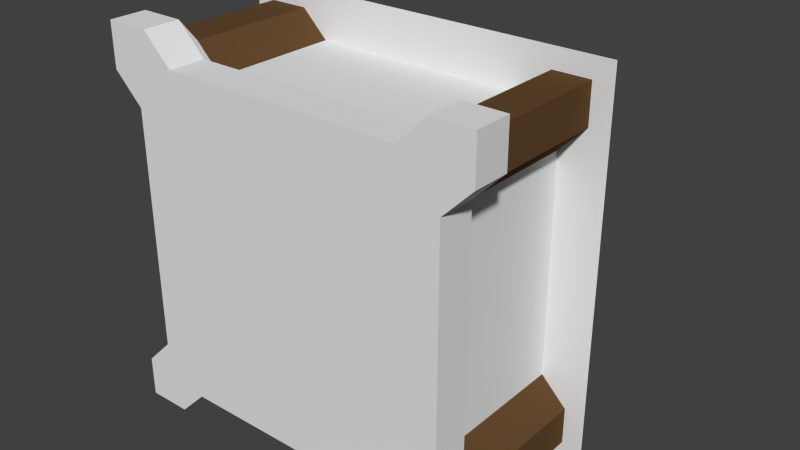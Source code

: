 # Source: Building_-_1x1.blend  (saved by Blender 2.72.0; exported with 4.5.12 LTS)
import bpy
from mathutils import Matrix  # noqa: F401  (used for matrix-valued properties, if any)

bpy.ops.wm.read_factory_settings(use_empty=True)
scene = bpy.context.scene
scene.name = 'Scene'

# ---- collections
col_collection_1 = bpy.data.collections.new('Collection 1'); scene.collection.children.link(col_collection_1)

# ---- materials (node trees are filled in below, after node groups)
mat_stones = bpy.data.materials.new('Stones')
mat_stones.alpha_threshold = 0.0
mat_stones.use_transparent_shadow = False
mat_stones.roughness = 0.5
mat_stones.line_color = (0.0, 0.0, 0.0, 1.0)
mat_roof = bpy.data.materials.new('Roof')
mat_roof.alpha_threshold = 0.0
mat_roof.use_transparent_shadow = False
mat_roof.roughness = 0.5
mat_dark = bpy.data.materials.new('Dark')
mat_dark.alpha_threshold = 0.0
mat_dark.use_transparent_shadow = False
mat_dark.diffuse_color = (0.0, 0.0, 0.0, 1.0)
mat_dark.roughness = 0.5
mat_dark.specular_intensity = 0.0
mat_wood = bpy.data.materials.new('Wood')
mat_wood.alpha_threshold = 0.0
mat_wood.use_transparent_shadow = False
mat_wood.diffuse_color = (0.1237, 0.06458, 0.02689, 1.0)
mat_wood.roughness = 0.5
mat_wood.specular_intensity = 0.05

# ---- material node trees

# ---- world
world_world = bpy.data.worlds.new('World'); scene.world = world_world
world_world.color = (0.05088, 0.05088, 0.05088)
world_world.use_sun_shadow = False
world_world.sun_shadow_jitter_overblur = 0.0
world_world.cycles.sampling_method = 'MANUAL'
world_world.cycles.sample_map_resolution = 256

# ---- meshes
me_building___1x1 = bpy.data.meshes.new('Building - 1x1')
me_building___1x1.from_pydata([(-2.625, 0.75, 2.625), (-2.625, 0.75, -2.625), (2.625, 0.75, -2.625), (2.625, 0.75, 2.625), (-2.1, 1.5, 2.1), (-2.1, 1.5, -2.1), (2.1, 1.5, -2.1), (2.1, 1.5, 2.1), (-0.693, 1.5, 0.693), (-0.693, 1.5, -0.693), (0.693, 1.5, -0.693), (0.693, 1.5, 0.693), (-0.693, 2.5, 0.693), (-0.693, 2.5, -0.693), (0.693, 2.5, -0.693), (0.693, 2.5, 0.693), (-0.4574, 2.5, 0.4574), (-0.4574, 2.5, -0.4574), (0.4574, 2.5, -0.4574), (0.4574, 2.5, 0.4574), (-0.4574, 2.0, 0.4574), (-0.4574, 2.0, -0.4574), (0.4574, 2.0, -0.4574), (0.4574, 2.0, 0.4574), (-2.201, -1.6, 1.607), (2.199, -1.6, 1.607), (-2.201, -1.6, -1.649), (2.199, -1.6, -1.649), (2.0, 1.0, -2.0), (2.0, 1.0, 2.0), (-2.0, 1.0, 2.0), (-2.0, 1.0, -2.0), (2.0, -1.0, -1.5), (-2.0, -1.0, -1.5), (2.0, 1.0, -1.5), (-2.0, 1.0, -1.5), (2.0, -1.0, 1.46), (2.0, 1.0, 1.46), (-2.0, -1.0, 1.46), (-2.0, 1.0, 1.46), (1.5, -1.0, -2.0), (1.5, -1.0, 2.0), (1.5, 1.0, -2.0), (1.5, 1.0, 2.0), (-2.201, -1.6, -2.199), (1.5, 1.0, -1.5), (-2.201, -1.6, 2.201), (1.5, 1.0, 1.46), (-1.46, -1.0, -2.0), (-1.46, -1.0, 2.0), (-1.46, 1.0, -2.0), (-1.46, 1.0, 2.0), (2.199, -1.6, 2.201), (2.199, -1.6, -2.199), (-1.46, 1.0, -1.5), (-1.46, 1.0, 1.46), (2.354, -1.0, 2.354), (-1.814, 1.0, 2.354), (-1.814, -1.0, 2.354), (-2.354, 1.0, 1.814), (-2.354, -1.0, 1.814), (-2.354, 1.0, 2.354), (-2.354, -1.0, 2.354), (2.354, 1.0, 2.354), (2.354, -1.0, 1.814), (2.354, 1.0, 1.814), (1.854, -1.0, 2.354), (1.854, 1.0, 2.354), (-2.354, -1.0, -2.354), (-2.354, 1.0, -2.354), (-2.354, -1.0, -1.854), (-2.354, 1.0, -1.854), (-1.814, -1.0, -2.354), (-1.814, 1.0, -2.354), (2.354, -1.0, -2.354), (2.354, 1.0, -2.354), (2.354, -1.0, -1.854), (2.354, 1.0, -1.854), (1.854, -1.0, -2.354), (1.854, 1.0, -2.354), (2.199, -1.1, -1.649), (-2.201, -1.1, -1.649), (2.199, -1.1, 1.607), (-2.201, -1.1, 1.607), (1.649, -1.1, -2.199), (1.649, -1.1, 2.201), (-1.607, -1.1, -2.199), (-1.607, -1.1, 2.201), (2.588, -1.1, 2.59), (-1.996, -1.1, 2.59), (-2.59, -1.1, 1.996), (-2.59, -1.1, 2.59), (2.588, -1.1, 1.996), (2.038, -1.1, 2.59), (-2.59, -1.1, -2.588), (-2.59, -1.1, -2.038), (-1.996, -1.1, -2.588), (2.588, -1.1, -2.588), (2.588, -1.1, -2.038), (2.038, -1.1, -2.588), (1.649, -1.6, -2.199), (1.649, -1.6, 2.201), (1.649, -1.6, -1.649), (1.649, -1.6, 1.607), (-1.607, -1.6, -2.199), (-1.607, -1.6, 2.201), (-1.607, -1.6, -1.649), (-1.607, -1.6, 1.607), (2.588, -1.6, 2.59), (-1.996, -1.6, 2.59), (-2.59, -1.6, 1.996), (-2.59, -1.6, 2.59), (2.588, -1.6, 1.996), (2.038, -1.6, 2.59), (-2.59, -1.6, -2.588), (-2.59, -1.6, -2.038), (-1.996, -1.6, -2.588), (2.588, -1.6, -2.588), (2.588, -1.6, -2.038), (2.038, -1.6, -2.588)], [], [(4, 5, 1, 0), (5, 6, 2, 1), (6, 7, 3, 2), (7, 4, 0, 3), (0, 1, 2, 3), (4, 7, 11, 8), (8, 11, 15, 12), (7, 6, 10, 11), (6, 5, 9, 10), (5, 4, 8, 9), (12, 15, 19, 16), (11, 10, 14, 15), (10, 9, 13, 14), (9, 8, 12, 13), (16, 19, 23, 20), (15, 14, 18, 19), (14, 13, 17, 18), (13, 12, 16, 17), (23, 22, 21, 20), (19, 18, 22, 23), (18, 17, 21, 22), (17, 16, 20, 21), (48, 40, 84, 86), (55, 39, 30, 51), (29, 43, 67, 63), (39, 38, 60, 59), (33, 35, 71, 70), (50, 48, 72, 73), (66, 41, 85, 93), (50, 31, 35, 54), (42, 28, 75, 79), (38, 39, 35, 33), (38, 33, 81, 83), (54, 35, 39, 55), (32, 34, 37, 36), (49, 51, 57, 58), (40, 78, 99, 84), (37, 47, 43, 29), (43, 41, 66, 67), (40, 42, 79, 78), (33, 70, 95, 81), (28, 42, 45, 34), (64, 56, 88, 92), (34, 45, 47, 37), (49, 58, 89, 87), (47, 55, 51, 43), (41, 43, 51, 49), (42, 40, 48, 50), (70, 68, 94, 95), (42, 50, 54, 45), (76, 32, 80, 98), (45, 54, 55, 47), (30, 39, 59, 61), (56, 66, 93, 88), (58, 57, 61, 62), (62, 61, 59, 60), (51, 30, 61, 57), (58, 62, 91, 89), (64, 65, 63, 56), (56, 63, 67, 66), (41, 49, 87, 85), (36, 37, 65, 64), (37, 29, 63, 65), (78, 74, 97, 99), (70, 71, 69, 68), (73, 72, 68, 69), (35, 31, 69, 71), (31, 50, 73, 69), (72, 48, 86, 96), (36, 64, 92, 82), (74, 75, 77, 76), (75, 74, 78, 79), (60, 38, 83, 90), (34, 32, 76, 77), (28, 34, 77, 75), (68, 72, 96, 94), (90, 83, 24, 110), (89, 91, 111, 109), (92, 88, 108, 112), (86, 84, 100, 104), (99, 97, 117, 119), (93, 85, 101, 113), (98, 80, 27, 118), (82, 92, 112, 25), (95, 94, 114, 115), (91, 90, 110, 111), (87, 89, 109, 105), (81, 95, 115, 26), (83, 81, 26, 24), (97, 98, 118, 117), (88, 93, 113, 108), (85, 87, 105, 101), (80, 82, 25, 27), (62, 60, 90, 91), (74, 76, 98, 97), (32, 36, 82, 80), (107, 105, 46, 24), (104, 106, 26, 44), (106, 107, 24, 26), (25, 52, 101, 103), (53, 27, 102, 100), (27, 25, 103, 102), (103, 101, 105, 107), (100, 102, 106, 104), (102, 103, 107, 106), (24, 46, 111, 110), (46, 105, 109, 111), (101, 52, 108, 113), (52, 25, 112, 108), (44, 26, 115, 114), (104, 44, 114, 116), (53, 100, 119, 117), (27, 53, 117, 118), (96, 86, 104, 116), (84, 99, 119, 100), (94, 96, 116, 114)])
me_building___1x1.polygons.foreach_set('material_index', [1, 1, 1, 1, 1, 1, 0, 1, 1, 1, 0, 0, 0, 0, 0, 0, 0, 0, 2, 0, 0, 0, 0, 0, 0, 3, 3, 3, 0, 0, 0, 0, 0, 0, 0, 3, 0, 0, 3, 3, 0, 0, 0, 0, 0, 0, 0, 0, 0, 0, 0, 0, 0, 0, 3, 3, 0, 0, 3, 3, 0, 3, 0, 0, 3, 3, 0, 0, 0, 0, 3, 3, 0, 3, 0, 0, 0, 0, 0, 0, 0, 0, 0, 0, 0, 0, 0, 0, 0, 0, 0, 0, 0, 0, 0, 0, 0, 0, 0, 0, 0, 0, 0, 0, 0, 0, 0, 0, 0, 0, 0, 0, 0, 0, 0, 0])
_uv = me_building___1x1.uv_layers.new(name='UVMap')
_uv.uv.foreach_set('vector', [0.8068, 0.2832, 0.8068, 0.03147, 0.8983, 0.0, 0.8983, 0.3147, 0.9042, 0.3592, 0.8934, 0.5371, 0.8004, 0.5371, 0.814, 0.3147, 0.8934, 0.5371, 0.9042, 0.7151, 0.814, 0.7596, 0.8004, 0.5371, 0.8004, 0.977, 0.8004, 0.7986, 0.8932, 0.7596, 0.8932, 0.9825, 2.874e-08, 0.3147, 0.0, 2.858e-08, 0.3164, 0.0, 0.3164, 0.3147, 0.5695, 0.8485, 0.3164, 0.8485, 0.4012, 0.7642, 0.4847, 0.7642, 0.3164, 0.852, 0.3754, 0.8485, 0.3754, 0.9681, 0.3164, 0.9717, 0.3164, 0.8485, 0.3164, 0.5968, 0.4012, 0.6811, 0.4012, 0.7642, 0.3164, 0.5968, 0.5695, 0.5968, 0.4847, 0.6811, 0.4012, 0.6811, 0.5695, 0.5968, 0.5695, 0.8485, 0.4847, 0.7642, 0.4847, 0.6811, 0.2097, 0.9549, 0.1261, 0.9549, 0.1403, 0.9408, 0.1955, 0.9408, 0.3754, 0.8485, 0.4345, 0.852, 0.4345, 0.9717, 0.3754, 0.9681, 0.9042, 0.6364, 0.9633, 0.64, 0.9633, 0.7596, 0.9042, 0.7561, 0.4345, 0.8485, 0.518, 0.8485, 0.518, 0.9683, 0.4345, 0.9683, 0.7651, 0.9306, 0.7262, 0.9282, 0.7262, 0.8684, 0.7651, 0.8708, 0.1261, 0.9549, 0.1261, 0.8719, 0.1403, 0.886, 0.1403, 0.9408, 0.1261, 0.8719, 0.2097, 0.8719, 0.1955, 0.886, 0.1403, 0.886, 0.2097, 0.8719, 0.2097, 0.9549, 0.1955, 0.9408, 0.1955, 0.886, 0.7314, 0.2944, 0.7314, 0.2396, 0.7865, 0.2396, 0.7865, 0.2944, 0.6763, 0.2396, 0.7314, 0.2396, 0.7314, 0.2995, 0.6763, 0.2995, 0.5204, 0.926, 0.518, 0.8873, 0.5782, 0.8873, 0.5805, 0.926, 0.518, 0.8873, 0.5204, 0.8485, 0.5805, 0.8485, 0.5782, 0.8873, 0.9874, 0.5733, 0.9874, 0.7507, 0.9754, 0.7596, 0.9754, 0.5645, 0.3702, 0.3682, 0.3377, 0.3682, 0.3377, 0.3358, 0.3702, 0.3358, 0.5787, 0.3358, 0.5486, 0.3358, 0.5699, 0.3147, 0.6, 0.3147, 0.3845, 0.0, 0.3845, 0.2396, 0.3632, 0.2404, 0.3632, 0.0007822, 0.9042, 0.5542, 0.9042, 0.3147, 0.9256, 0.3154, 0.9256, 0.555, 0.3054, 0.6264, 0.3054, 0.8657, 0.2753, 0.8657, 0.2753, 0.6264, 0.9104, 0.2002, 0.9315, 0.1974, 0.9215, 0.2109, 0.8983, 0.2139, 0.3702, 0.5756, 0.3377, 0.5756, 0.3377, 0.5456, 0.3702, 0.5456, 0.5486, 0.5756, 0.5787, 0.5756, 0.6, 0.5968, 0.5699, 0.5968, 0.8068, 0.0, 0.8068, 0.2396, 0.6284, 0.2396, 0.6284, 2.858e-08, 0.3845, 0.2396, 0.5628, 0.2396, 0.5718, 0.252, 0.3756, 0.252, 0.3702, 0.5456, 0.3377, 0.5456, 0.3377, 0.3682, 0.3702, 0.3682, 0.6, 0.8671, 0.6, 0.6278, 0.7262, 0.6354, 0.7262, 0.8747, 0.7277, 0.5537, 0.7395, 0.3147, 0.7696, 0.3161, 0.7578, 0.5551, 0.9374, 0.6305, 0.9163, 0.6278, 0.9042, 0.6141, 0.9275, 0.6171, 0.5787, 0.3682, 0.5486, 0.3682, 0.5486, 0.3358, 0.5787, 0.3358, 0.9678, 0.9992, 0.9678, 0.7596, 0.9891, 0.7604, 0.9891, 1.0, 0.9941, 0.0, 0.9941, 0.2396, 0.9728, 0.2404, 0.9728, 0.0007821, 0.5628, 0.2396, 0.5841, 0.2404, 0.5953, 0.2529, 0.5718, 0.252, 0.5787, 0.5756, 0.5486, 0.5756, 0.5486, 0.5456, 0.5787, 0.5456, 0.08529, 0.8734, 0.06318, 0.8972, 0.04314, 0.898, 0.06746, 0.8719, 0.5787, 0.5456, 0.5486, 0.5456, 0.5486, 0.3682, 0.5787, 0.3682, 0.7277, 0.5537, 0.7578, 0.5551, 0.7751, 0.5681, 0.742, 0.5665, 0.5486, 0.3682, 0.3702, 0.3682, 0.3702, 0.3358, 0.5486, 0.3358, 0.2523, 0.625, 0.2523, 0.8643, 0.1261, 0.8719, 0.1261, 0.6326, 0.0, 0.8643, 7.363e-08, 0.625, 0.1261, 0.6326, 0.1261, 0.8719, 0.2518, 0.8747, 0.2297, 0.8951, 0.2097, 0.8943, 0.234, 0.8719, 0.5486, 0.5756, 0.3702, 0.5756, 0.3702, 0.5456, 0.5486, 0.5456, 0.8997, 0.1569, 0.8983, 0.127, 0.9111, 0.1411, 0.9128, 0.1741, 0.5486, 0.5456, 0.3702, 0.5456, 0.3702, 0.3682, 0.5486, 0.3682, 0.3377, 0.3358, 0.3377, 0.3682, 0.3164, 0.347, 0.3164, 0.3147, 0.06318, 0.8972, 0.08529, 0.9175, 0.06746, 0.9204, 0.04314, 0.898, 0.7578, 0.5551, 0.7696, 0.3161, 0.7926, 0.3158, 0.7809, 0.5549, 0.3306, 0.2404, 0.3306, 0.0007822, 0.3632, 0.0007822, 0.3632, 0.2404, 0.3702, 0.3358, 0.3377, 0.3358, 0.3164, 0.3147, 0.3489, 0.3147, 0.04314, 0.8742, 0.02013, 0.8971, 0.0, 0.8971, 0.02531, 0.8719, 1.0, 0.316, 1.0, 0.5553, 0.977, 0.554, 0.977, 0.3147, 0.977, 0.3147, 0.977, 0.554, 0.9557, 0.5552, 0.9557, 0.3159, 0.9633, 0.7507, 0.9633, 0.5733, 0.9754, 0.5645, 0.9754, 0.7596, 0.5695, 0.8361, 0.5695, 0.5968, 0.5996, 0.5968, 0.5996, 0.8361, 0.5787, 0.3682, 0.5787, 0.3358, 0.6, 0.3147, 0.6, 0.347, 0.6413, 0.8768, 0.62, 0.898, 0.6, 0.898, 0.6235, 0.8747, 0.9256, 0.555, 0.9256, 0.3154, 0.9557, 0.3154, 0.9557, 0.555, 0.2753, 0.6264, 0.2753, 0.8657, 0.2523, 0.8643, 0.2523, 0.625, 0.3377, 0.5456, 0.3377, 0.5756, 0.3164, 0.5968, 0.3164, 0.5668, 0.3377, 0.5756, 0.3702, 0.5756, 0.3489, 0.5968, 0.3164, 0.5968, 0.8947, 0.9167, 0.8932, 0.8868, 0.9061, 0.9008, 0.9077, 0.9337, 0.6284, 0.2396, 0.6585, 0.2396, 0.6763, 0.2517, 0.6431, 0.2517, 0.7776, 0.6291, 0.7776, 0.8684, 0.7563, 0.8671, 0.7563, 0.6278, 0.7989, 0.6291, 0.7989, 0.8684, 0.7776, 0.8671, 0.7776, 0.6278, 0.3632, 0.2404, 0.3845, 0.2396, 0.3756, 0.252, 0.3522, 0.2529, 0.7262, 0.8671, 0.7262, 0.6278, 0.7563, 0.6278, 0.7563, 0.8671, 0.5787, 0.5756, 0.5787, 0.5456, 0.6, 0.5668, 0.6, 0.5968, 0.2297, 0.8951, 0.2518, 0.9189, 0.234, 0.9204, 0.2097, 0.8943, 0.3522, 0.2529, 0.3756, 0.252, 0.3756, 0.3119, 0.3522, 0.3128, 0.7751, 0.5681, 0.8004, 0.5678, 0.7975, 0.6275, 0.7721, 0.6278, 0.301, 0.927, 0.2757, 0.9255, 0.2757, 0.8657, 0.301, 0.8672, 0.9061, 0.9008, 0.9077, 0.7626, 0.9678, 0.7596, 0.9661, 0.8979, 0.7989, 0.9297, 0.7755, 0.9282, 0.7755, 0.8684, 0.7989, 0.8698, 0.8983, 0.2139, 0.9215, 0.2109, 0.9315, 0.27, 0.9083, 0.273, 0.9128, 0.1741, 0.9111, 0.1411, 0.9712, 0.1382, 0.9728, 0.1712, 0.6431, 0.2517, 0.6763, 0.2517, 0.6763, 0.3115, 0.6431, 0.3115, 0.5953, 0.2529, 0.6284, 0.2529, 0.6284, 0.3128, 0.5953, 0.3128, 0.3164, 0.2529, 0.3522, 0.2529, 0.3522, 0.3128, 0.3164, 0.3128, 0.742, 0.5665, 0.7751, 0.5681, 0.7721, 0.6278, 0.739, 0.6262, 0.5718, 0.252, 0.5953, 0.2529, 0.5953, 0.3128, 0.5718, 0.3119, 0.3756, 0.252, 0.5718, 0.252, 0.5718, 0.3119, 0.3756, 0.3119, 0.9125, 0.1974, 0.9128, 0.1741, 0.9728, 0.1712, 0.9726, 0.1945, 0.2757, 0.9255, 0.2523, 0.9269, 0.2523, 0.8671, 0.2757, 0.8657, 0.603, 0.5681, 0.742, 0.5665, 0.739, 0.6262, 0.6, 0.6278, 0.9111, 0.1411, 0.9128, 0.002918, 0.9728, 0.0, 0.9712, 0.1382, 0.02013, 0.8971, 0.04314, 0.92, 0.02531, 0.9223, 0.0, 0.8971, 0.62, 0.898, 0.6413, 0.9192, 0.6235, 0.9213, 0.6, 0.898, 0.9874, 0.7507, 0.9874, 0.5733, 0.9994, 0.5645, 0.9994, 0.7596, 0.2528, 0.3736, 0.2528, 0.338, 0.2886, 0.338, 0.2886, 0.3736, 0.2528, 0.6017, 0.2528, 0.5687, 0.2886, 0.5687, 0.2886, 0.6017, 0.2528, 0.5687, 0.2528, 0.3736, 0.2886, 0.3736, 0.2886, 0.5687, 0.02344, 0.3736, 0.02344, 0.338, 0.05658, 0.338, 0.05658, 0.3736, 0.02344, 0.6017, 0.02344, 0.5687, 0.05658, 0.5687, 0.05658, 0.6017, 0.02344, 0.5687, 0.02344, 0.3736, 0.05658, 0.3736, 0.05658, 0.5687, 0.05658, 0.3736, 0.05658, 0.338, 0.2528, 0.338, 0.2528, 0.3736, 0.05658, 0.6017, 0.05658, 0.5687, 0.2528, 0.5687, 0.2528, 0.6017, 0.05658, 0.5687, 0.05658, 0.3736, 0.2528, 0.3736, 0.2528, 0.5687, 0.2886, 0.3736, 0.2886, 0.338, 0.312, 0.3147, 0.312, 0.3503, 0.2886, 0.338, 0.2528, 0.338, 0.2762, 0.3147, 0.312, 0.3147, 0.05658, 0.338, 0.02344, 0.338, 0.0, 0.3147, 0.03314, 0.3147, 0.02344, 0.338, 0.02344, 0.3736, 1.437e-08, 0.3503, 0.0, 0.3147, 0.2886, 0.6017, 0.2886, 0.5687, 0.312, 0.592, 0.312, 0.625, 0.2528, 0.6017, 0.2886, 0.6017, 0.312, 0.625, 0.2762, 0.625, 0.02344, 0.6017, 0.05658, 0.6017, 0.03314, 0.625, 7.184e-08, 0.625, 0.02344, 0.5687, 0.02344, 0.6017, 7.184e-08, 0.625, 5.747e-08, 0.592, 0.9077, 0.9337, 0.9061, 0.9008, 0.9661, 0.8979, 0.9678, 0.9308, 0.9275, 0.6171, 0.9042, 0.6141, 0.9142, 0.555, 0.9374, 0.558, 0.9074, 0.959, 0.9077, 0.9337, 0.9678, 0.9308, 0.9675, 0.956])
me_building___1x1.materials.append(mat_stones)
me_building___1x1.materials.append(mat_roof)
me_building___1x1.materials.append(mat_dark)
me_building___1x1.materials.append(mat_wood)
me_building___1x1.use_remesh_preserve_volume = False
me_building___1x1.use_remesh_preserve_attributes = False
me_building___1x1.use_mirror_vertex_groups = False
me_building___1x1.update()

# ---- objects
ob_building___1x1 = bpy.data.objects.new('Building - 1x1', me_building___1x1)

# ---- transforms, parenting, visibility, modifiers, constraints
ob_building___1x1.location = (0.0, 0.0, 0.0)
ob_building___1x1.lock_rotations_4d = False
ob_building___1x1.empty_display_type = 'ARROWS'
ob_building___1x1.lineart.crease_threshold = 0.0

# ---- collection membership
col_collection_1.objects.link(ob_building___1x1)

# ---- scene / render settings (as saved in the file)
scene.frame_start = 1; scene.frame_end = 250; scene.frame_set(1)
scene.render.engine = 'BLENDER_EEVEE_NEXT'
scene.render.resolution_percentage = 50
scene.render.dither_intensity = 0.0
scene.cycles.use_denoising = False
scene.cycles.samples = 10
scene.cycles.sampling_pattern = 'TABULATED_SOBOL'
scene.cycles.light_sampling_threshold = 0.0
scene.cycles.use_adaptive_sampling = False
scene.cycles.use_light_tree = False
scene.cycles.blur_glossy = 0.0
scene.cycles.pixel_filter_type = 'GAUSSIAN'
scene.cycles.sample_clamp_indirect = 0.0
scene.view_settings.view_transform = 'Standard'
bpy.context.view_layer.update()

# ---- added for rendering (the .blend has no active camera and no usable light): camera, sun
cam_auto = bpy.data.cameras.new('AutoCamera')
cam_auto.lens = 50.0
cam_auto.sensor_width = 36.0
cam_auto.clip_end = 1000.0
ob_auto_camera = bpy.data.objects.new('AutoCamera', cam_auto)
scene.collection.objects.link(ob_auto_camera)
ob_auto_camera.location = (7.84725, -8.9667, 6.2778)
ob_auto_camera.rotation_euler = (1.09748, -7.21219e-08, 0.694738)
scene.camera = ob_auto_camera
light_auto_sun = bpy.data.lights.new('AutoSun', 'SUN')
light_auto_sun.energy = 3.0
light_auto_sun.angle = 0.0523599
ob_auto_sun = bpy.data.objects.new('AutoSun', light_auto_sun)
scene.collection.objects.link(ob_auto_sun)
ob_auto_sun.rotation_euler = (0.872665, 0.174533, 0.523599)
bpy.context.view_layer.update()
